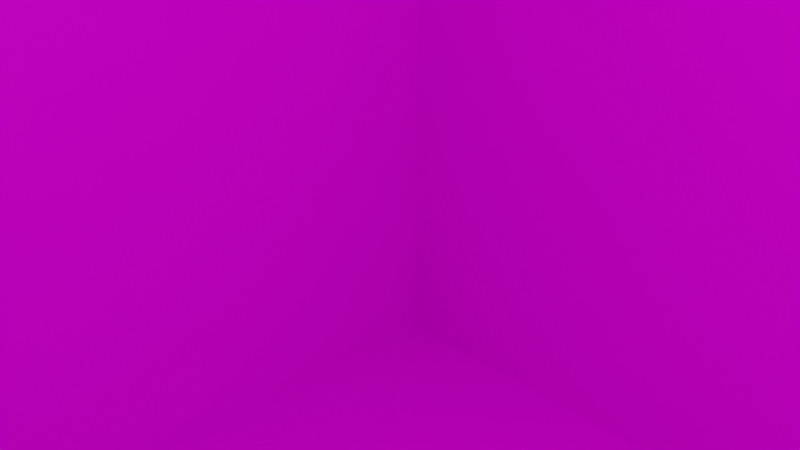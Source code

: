# Source: UNK.blend  (saved by Blender 2.82.7; exported with 4.5.12 LTS)
import bpy
from mathutils import Matrix  # noqa: F401  (used for matrix-valued properties, if any)

bpy.ops.wm.read_factory_settings(use_empty=True)
scene = bpy.context.scene
scene.name = 'Scene'

# ---- collections
col_collection = bpy.data.collections.new('Collection'); scene.collection.children.link(col_collection)

# ---- images (referenced by path relative to the original .blend; pixels are not part of the script)
import os
ASSET_DIR = os.environ.get("B2B_ASSET_DIR", "")  # directory of the original .blend (textures are referenced by path, not embedded)
HERE = os.path.dirname(os.path.abspath(__file__))  # packed textures are extracted next to this script under _unpacked/

def load_image(name, relpath, width, height, colorspace="sRGB"):
    """Load a texture the original file referenced (path relative to the .blend, or extracted next to this script)."""
    p = next((c for c in (os.path.join(HERE, relpath), os.path.join(ASSET_DIR, relpath)) if relpath and os.path.exists(c)), "")
    if p:
        img = bpy.data.images.load(p, check_existing=True)
        img.name = name
    else:  # same state as the original file: an image datablock whose file is absent (Cycles renders it pink)
        img = bpy.data.images.new(name, width, height)
        img.source = "FILE"
        img.filepath = "//" + (relpath or name)
    img.colorspace_settings.name = colorspace
    return img
img_unk_png = load_image('UNK.png', 'UNK.png', 1024, 1024, 'sRGB')

# ---- materials (node trees are filled in below, after node groups)
mat_material = bpy.data.materials.new('Material')
mat_material.alpha_threshold = 0.0
mat_material.use_transparent_shadow = False
mat_material.line_color = (0.0, 0.0, 0.0, 1.0)

# ---- material node trees
mat_material.use_nodes = True; mat_material.node_tree.nodes.clear()
_N = mat_material.node_tree.nodes; _L = mat_material.node_tree.links
n0 = _N.new('ShaderNodeOutputMaterial'); n0.name = 'Material Output'; n0.location = (300, 300)
n1 = _N.new('ShaderNodeBsdfPrincipled'); n1.name = 'Principled BSDF'; n1.location = (10, 300)
n1.distribution = 'GGX'
n1.subsurface_method = 'BURLEY'
n1.inputs[2].default_value = 0.4
n1.inputs[3].default_value = 1.45
n1.inputs[27].default_value = (0.0, 0.0, 0.0, 1.0)
n1.inputs[28].default_value = 1.0
n2 = _N.new('ShaderNodeTexImage'); n2.name = 'Image Texture'; n2.location = (-282, 95)
n2.image = img_unk_png
_L.new(n1.outputs[0], n0.inputs[0])
_L.new(n2.outputs[0], n1.inputs[0])
n0.is_active_output = True

# ---- world
world_world = bpy.data.worlds.new('World'); scene.world = world_world
world_world.use_nodes = True; world_world.node_tree.nodes.clear()
_N = world_world.node_tree.nodes; _L = world_world.node_tree.links
n0 = _N.new('ShaderNodeOutputWorld'); n0.name = 'World Output'; n0.location = (300, 300)
n1 = _N.new('ShaderNodeBackground'); n1.name = 'Background'; n1.location = (10, 300)
n1.inputs[0].default_value = (0.05088, 0.05088, 0.05088, 1.0)
_L.new(n1.outputs[0], n0.inputs[0])
n0.is_active_output = True
world_world.color = (0.05088, 0.05088, 0.05088)
world_world.use_sun_shadow = False
world_world.sun_shadow_jitter_overblur = 0.0

# ---- cameras
cam_camera = bpy.data.cameras.new('Camera')
cam_camera.clip_end = 100.0
cam_camera.ortho_scale = 7.314

# ---- lights
light_light = bpy.data.lights.new('Light', 'POINT')
light_light.transmission_factor = 0.0
light_light.energy = 1000.0
light_light.shadow_soft_size = 0.1
light_light.shadow_maximum_resolution = 0.006
light_light.use_absolute_resolution = True

# ---- meshes
me_cube = bpy.data.meshes.new('Cube')
me_cube.from_pydata([(1.0, 1.0, 1.0), (1.0, 1.0, -1.0), (1.0, -1.0, 1.0), (1.0, -1.0, -1.0), (-1.0, 1.0, 1.0), (-1.0, 1.0, -1.0), (-1.0, -1.0, 1.0), (-1.0, -1.0, -1.0)], [], [(0, 4, 6, 2), (3, 2, 6, 7), (7, 6, 4, 5), (5, 1, 3, 7), (1, 0, 2, 3), (5, 4, 0, 1)])
_uv = me_cube.uv_layers.new(name='UVMap')
_uv.uv.foreach_set('vector', [0.625, 0.5, 0.875, 0.5, 0.875, 0.75, 0.625, 0.75, 0.375, 0.75, 0.625, 0.75, 0.625, 1.0, 0.375, 1.0, 0.375, 0.0, 0.625, 0.0, 0.625, 0.25, 0.375, 0.25, 0.125, 0.5, 0.375, 0.5, 0.375, 0.75, 0.125, 0.75, 0.375, 0.5, 0.625, 0.5, 0.625, 0.75, 0.375, 0.75, 0.375, 0.25, 0.625, 0.25, 0.625, 0.5, 0.375, 0.5])
me_cube.materials.append(mat_material)
me_cube.use_remesh_preserve_volume = False
me_cube.use_remesh_preserve_attributes = False
me_cube.use_mirror_vertex_groups = False
me_cube.update()

# ---- objects
ob_cube = bpy.data.objects.new('Cube', me_cube)
ob_light = bpy.data.objects.new('Light', light_light)
ob_camera = bpy.data.objects.new('Camera', cam_camera)

# ---- transforms, parenting, visibility, modifiers, constraints
ob_cube.location = (0.0, 0.0, 0.0)
ob_cube.scale = (10.0, 10.0, 10.0)
ob_cube.lock_rotations_4d = False
ob_cube.empty_display_type = 'ARROWS'
ob_cube.lineart.crease_threshold = 0.0
ob_light.location = (4.076, 1.005, 5.904)
ob_light.rotation_euler = (0.6503, 0.05522, 1.866)
ob_light.lock_rotations_4d = False
ob_light.empty_display_type = 'ARROWS'
ob_light.color = (0.0, 0.0, 0.0, 0.0)
ob_light.lineart.crease_threshold = 0.0
ob_camera.location = (7.359, -6.926, 4.958)
ob_camera.rotation_euler = (1.109, 0.0, 0.8149)
ob_camera.lock_rotations_4d = False
ob_camera.empty_display_type = 'ARROWS'
ob_camera.color = (0.0, 0.0, 0.0, 0.0)
ob_camera.display_type = 'WIRE'
ob_camera.lineart.crease_threshold = 0.0

# ---- collection membership
col_collection.objects.link(ob_cube)
col_collection.objects.link(ob_light)
col_collection.objects.link(ob_camera)

# ---- scene / render settings (as saved in the file)
scene.camera = ob_camera
scene.frame_start = 1; scene.frame_end = 250; scene.frame_set(1)
scene.render.engine = 'BLENDER_EEVEE_NEXT'
scene.cycles.use_denoising = False
scene.cycles.samples = 128
scene.cycles.sampling_pattern = 'TABULATED_SOBOL'
scene.cycles.use_adaptive_sampling = False
scene.cycles.use_light_tree = False
scene.view_settings.view_transform = 'Filmic'
bpy.context.view_layer.update()
